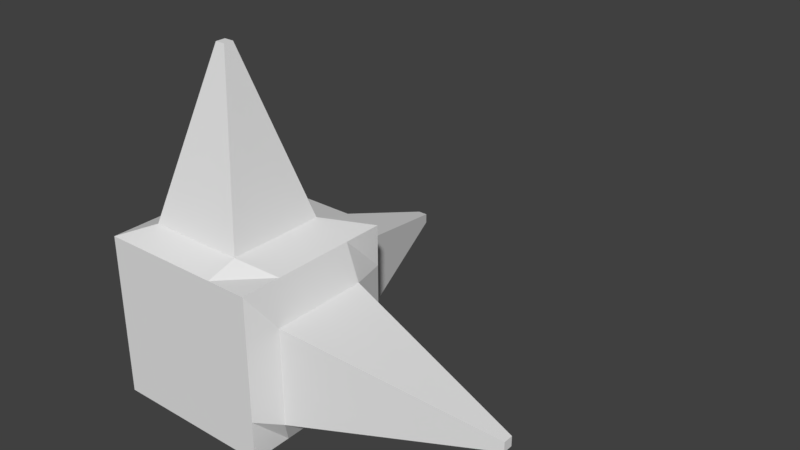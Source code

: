 # Source: GizmoRaw.blend  (saved by Blender 2.79.0; exported with 4.5.12 LTS)
import bpy
from mathutils import Matrix  # noqa: F401  (used for matrix-valued properties, if any)

bpy.ops.wm.read_factory_settings(use_empty=True)
scene = bpy.context.scene
scene.name = 'Scene'

# ---- collections
col_collection_1 = bpy.data.collections.new('Collection 1'); scene.collection.children.link(col_collection_1)

# ---- materials (node trees are filled in below, after node groups)
mat_material = bpy.data.materials.new('Material')
mat_material.alpha_threshold = 0.0
mat_material.use_transparent_shadow = False
mat_material.roughness = 0.5
mat_material.line_color = (0.0, 0.0, 0.0, 1.0)

# ---- material node trees

# ---- world
world_world = bpy.data.worlds.new('World'); scene.world = world_world
world_world.color = (0.05088, 0.05088, 0.05088)
world_world.use_sun_shadow = False
world_world.sun_shadow_jitter_overblur = 0.0
world_world.cycles.sampling_method = 'MANUAL'

# ---- meshes
me_gizmomesh = bpy.data.meshes.new('GizmoMesh')
me_gizmomesh.from_pydata([(0.0531, 0.05335, -0.04674), (0.0531, -0.04665, -0.04674), (-0.0469, -0.04665, -0.04674), (-0.0469, 0.05335, -0.04674), (0.0531, 0.05335, 0.05326), (0.0531, -0.04665, 0.05326), (-0.0469, -0.04665, 0.05326), (-0.0469, 0.05335, 0.05326), (0.0531, 0.00335, -0.04674), (0.003102, 0.05335, -0.04674), (0.0531, 0.05335, 0.003255), (0.003102, -0.04665, -0.04674), (0.0531, -0.04665, 0.003255), (-0.0469, 0.00335, -0.04674), (-0.0469, -0.04665, 0.003255), (-0.0469, 0.05335, 0.003255), (0.0531, 0.00335, 0.05326), (0.003102, 0.05335, 0.05326), (0.003102, -0.04665, 0.05326), (-0.0469, 0.00335, 0.05326), (0.002838, 9.836e-05, 0.1598), (-0.0469, 0.00335, 0.003255), (0.003102, -0.04665, 0.003255), (0.003102, 0.00335, -0.04674), (0.0531, -0.02165, -0.04674), (-0.0219, 0.05335, -0.04674), (0.0531, 0.05335, 0.02826), (-0.0219, -0.04665, -0.04674), (0.0531, -0.04665, 0.02826), (-0.0469, 0.02835, -0.04674), (-0.0469, -0.04665, 0.02826), (-0.0469, 0.05335, 0.02826), (0.0531, -0.02165, 0.05326), (-0.0219, 0.05335, 0.05326), (-0.0219, -0.04665, 0.05326), (-0.0469, 0.02835, 0.05326), (0.0531, 0.02835, -0.04674), (0.0281, 0.05335, -0.04674), (0.0531, 0.05335, -0.02174), (0.0281, -0.04665, -0.04674), (0.0531, -0.04665, -0.02174), (-0.0469, -0.02165, -0.04674), (-0.0469, -0.04665, -0.02174), (-0.0469, 0.05335, -0.02174), (0.0531, 0.02835, 0.05326), (0.0281, 0.05335, 0.05326), (0.0281, -0.04665, 0.05326), (-0.0469, -0.02165, 0.05326), (-0.0001497, 0.05985, -0.02987), (-0.0001497, 0.05985, 0.02988), (0.02973, 0.05985, 3.584e-06), (-0.03003, 0.05985, 3.584e-06), (-0.0469, 0.00335, 0.02826), (-0.0469, 0.00335, -0.02174), (-0.0469, -0.02165, 0.003255), (-0.0469, 0.02835, 0.003255), (0.003102, -0.04665, 0.02826), (0.003102, -0.04665, -0.02174), (0.0281, -0.04665, 0.003255), (-0.0219, -0.04665, 0.003255), (0.05961, 9.837e-05, 0.02988), (0.05961, 9.839e-05, -0.02987), (0.05961, 0.02998, 3.584e-06), (0.05961, -0.02978, 3.584e-06), (-0.03003, 9.836e-05, 0.05976), (0.02973, 9.836e-05, 0.05976), (-0.0001497, 0.02998, 0.05976), (-0.0001497, -0.02978, 0.05976), (0.003102, -0.02165, -0.04674), (0.003102, 0.02835, -0.04674), (0.0281, 0.00335, -0.04674), (-0.0219, 0.00335, -0.04674), (-0.0219, 0.02835, -0.04674), (0.0281, 0.02835, -0.04674), (0.0281, -0.02165, -0.04674), (0.02973, -0.02978, 0.05976), (0.02973, 0.02998, 0.05976), (-0.03003, 0.02998, 0.05976), (0.05961, -0.02978, -0.02987), (0.05961, 0.02998, -0.02987), (0.05961, 0.02998, 0.02988), (-0.0219, -0.04665, -0.02174), (0.0281, -0.04665, -0.02174), (0.0281, -0.04665, 0.02826), (-0.0469, 0.02835, -0.02174), (-0.0469, -0.02165, -0.02174), (-0.0469, -0.02165, 0.02826), (-0.03003, 0.05985, 0.02988), (0.02973, 0.05985, 0.02988), (0.02973, 0.05985, -0.02987), (-0.03003, 0.05985, -0.02987), (-0.0469, 0.02835, 0.02826), (-0.0219, -0.04665, 0.02826), (0.05961, -0.02978, 0.02988), (-0.03003, -0.02978, 0.05976), (-0.0219, -0.02165, -0.04674), (0.1796, 9.84e-05, -0.002984), (0.1796, 9.84e-05, 3.545e-06), (0.1796, -0.002889, 3.545e-06), (0.1796, 9.84e-05, 0.002991), (0.1796, 0.003086, 3.545e-06), (0.1796, -0.002889, -0.002984), (0.1796, 0.003086, -0.002984), (0.1796, 0.003086, 0.002991), (0.1796, -0.002889, 0.002991), (-0.0001497, 0.1599, 0.002991), (-0.0001498, 0.1599, 3.582e-06), (-0.003138, 0.1599, 3.582e-06), (-0.0001498, 0.1599, -0.002984), (0.002838, 0.1599, 3.582e-06), (-0.003138, 0.1599, 0.002991), (0.002838, 0.1599, 0.002991), (0.002838, 0.1599, -0.002984), (-0.003138, 0.1599, -0.002984), (-0.0001497, 9.836e-05, 0.1598), (-0.0001497, -0.002889, 0.1598), (-0.003137, 9.836e-05, 0.1598), (-0.0001497, 0.003086, 0.1598), (0.002838, -0.002889, 0.1598), (0.002838, 0.003086, 0.1598), (-0.003137, 0.003086, 0.1598), (-0.003137, -0.002889, 0.1598)], [], [(95, 27, 2, 41), (94, 47, 6, 34), (93, 32, 5, 28), (92, 34, 6, 30), (91, 35, 7, 31), (90, 25, 3, 43), (89, 37, 9, 48), (48, 108, 112, 89), (87, 51, 15, 31), (86, 47, 19, 52), (85, 54, 21, 53), (84, 55, 15, 43), (83, 46, 18, 56), (82, 58, 22, 57), (81, 59, 14, 42), (80, 44, 16, 60), (63, 98, 104, 93), (78, 63, 12, 40), (77, 35, 19, 64), (64, 116, 120, 77), (75, 67, 18, 46), (74, 39, 11, 68), (73, 70, 23, 69), (72, 71, 13, 29), (69, 23, 71, 72), (9, 69, 72, 25), (25, 72, 29, 3), (36, 8, 70, 73), (0, 36, 73, 37), (37, 73, 69, 9), (24, 1, 39, 74), (8, 24, 74, 70), (70, 74, 68, 23), (67, 115, 121, 94), (16, 65, 75, 32), (32, 75, 46, 5), (45, 17, 66, 76), (4, 45, 76, 44), (44, 76, 65, 16), (33, 7, 35, 77), (17, 33, 77, 66), (65, 20, 118, 75), (79, 102, 96, 61), (8, 61, 78, 24), (24, 78, 40, 1), (38, 10, 62, 79), (0, 38, 79, 36), (36, 79, 61, 8), (26, 4, 44, 80), (10, 26, 80, 62), (93, 104, 99, 60), (57, 22, 59, 81), (11, 57, 81, 27), (27, 81, 42, 2), (40, 12, 58, 82), (1, 40, 82, 39), (39, 82, 57, 11), (28, 5, 46, 83), (12, 28, 83, 58), (58, 83, 56, 22), (53, 21, 55, 84), (13, 53, 84, 29), (29, 84, 43, 3), (42, 14, 54, 85), (2, 42, 85, 41), (41, 85, 53, 13), (30, 6, 47, 86), (14, 30, 86, 54), (54, 86, 52, 21), (49, 105, 110, 87), (17, 49, 87, 33), (33, 87, 31, 7), (26, 10, 50, 88), (4, 26, 88, 45), (45, 88, 49, 17), (38, 0, 37, 89), (10, 38, 89, 50), (51, 107, 113, 90), (48, 9, 25, 90), (50, 109, 111, 88), (51, 90, 43, 15), (52, 19, 35, 91), (21, 52, 91, 55), (55, 91, 31, 15), (56, 18, 34, 92), (22, 56, 92, 59), (59, 92, 30, 14), (60, 16, 32, 93), (80, 103, 100, 62), (63, 93, 28, 12), (64, 19, 47, 94), (66, 117, 119, 76), (67, 94, 34, 18), (68, 11, 27, 95), (23, 68, 95, 71), (71, 95, 41, 13), (102, 100, 97, 96), (96, 97, 98, 101), (100, 103, 99, 97), (97, 99, 104, 98), (62, 100, 102, 79), (61, 96, 101, 78), (60, 99, 103, 80), (78, 101, 98, 63), (111, 109, 106, 105), (105, 106, 107, 110), (109, 112, 108, 106), (106, 108, 113, 107), (87, 110, 107, 51), (89, 112, 109, 50), (88, 111, 105, 49), (90, 113, 108, 48), (119, 117, 114, 20), (20, 114, 115, 118), (117, 120, 116, 114), (114, 116, 121, 115), (75, 118, 115, 67), (77, 120, 117, 66), (76, 119, 20, 65), (94, 121, 116, 64)])
_uv = me_gizmomesh.uv_layers.new(name='UVMap')
_uv.uv.foreach_set('vector', [0.2645, 0.2968, 0.2964, 0.2968, 0.2964, 0.265, 0.2645, 0.265, 0.4026, 0.1591, 0.424, 0.1695, 0.424, 0.1377, 0.3921, 0.1377, 0.07106, 0.2436, 0.0411, 0.2331, 0.0411, 0.2649, 0.07301, 0.2649, 0.073, 0.3603, 0.0411, 0.3603, 0.0411, 0.3921, 0.073, 0.3921, 0.2645, 0.1696, 0.2964, 0.1696, 0.2964, 0.1378, 0.2645, 0.1378, 0.3174, 0.2863, 0.3282, 0.265, 0.2964, 0.265, 0.2964, 0.2968, 0.3936, 0.2862, 0.392, 0.2649, 0.3601, 0.2649, 0.3555, 0.2863, 0.8267, 0.9554, 0.7592, 0.7434, 0.7542, 0.7448, 0.6456, 0.9552, 0.3174, 0.3623, 0.3174, 0.3243, 0.2964, 0.3286, 0.2964, 0.3604, 0.2645, 0.2331, 0.2964, 0.2331, 0.2964, 0.2014, 0.2645, 0.2013, 0.2006, 0.2331, 0.2326, 0.2331, 0.2326, 0.2013, 0.2006, 0.2013, 0.2006, 0.1695, 0.2326, 0.1695, 0.2326, 0.1378, 0.2006, 0.1377, 0.073, 0.2967, 0.0411, 0.2968, 0.0411, 0.3285, 0.073, 0.3285, 0.1368, 0.2967, 0.1049, 0.2967, 0.1049, 0.3285, 0.1368, 0.3285, 0.1368, 0.3603, 0.1049, 0.3603, 0.1049, 0.3921, 0.1368, 0.3921, 0.07106, 0.1676, 0.0411, 0.1695, 0.0411, 0.2013, 0.07106, 0.2056, 0.1907, 0.5623, 0.2565, 0.7578, 0.2603, 0.7565, 0.3568, 0.5623, 0.1473, 0.2435, 0.1092, 0.2436, 0.1049, 0.2649, 0.1368, 0.2649, 0.4026, 0.235, 0.424, 0.2331, 0.424, 0.2013, 0.4026, 0.1971, 0.689, 0.4405, 0.7486, 0.2543, 0.7443, 0.2527, 0.5593, 0.3482, 0.3263, 0.159, 0.3644, 0.1591, 0.3602, 0.1377, 0.3283, 0.1377, 0.2645, 0.3603, 0.2964, 0.3604, 0.2964, 0.3286, 0.2645, 0.3286, 0.2006, 0.3603, 0.2326, 0.3603, 0.2326, 0.3285, 0.2006, 0.3285, 0.2006, 0.2967, 0.2326, 0.2967, 0.2326, 0.265, 0.2006, 0.2649, 0.2006, 0.3285, 0.2326, 0.3285, 0.2326, 0.2967, 0.2006, 0.2967, 0.1687, 0.3285, 0.2006, 0.3285, 0.2006, 0.2967, 0.1687, 0.2967, 0.1687, 0.2967, 0.2006, 0.2967, 0.2006, 0.2649, 0.1687, 0.2649, 0.2006, 0.3921, 0.2326, 0.3921, 0.2326, 0.3603, 0.2006, 0.3603, 0.1687, 0.3921, 0.2006, 0.3921, 0.2006, 0.3603, 0.1687, 0.3603, 0.1687, 0.3603, 0.2006, 0.3603, 0.2006, 0.3285, 0.1687, 0.3285, 0.2645, 0.3921, 0.2964, 0.3921, 0.2964, 0.3604, 0.2645, 0.3603, 0.2326, 0.3921, 0.2645, 0.3921, 0.2645, 0.3603, 0.2326, 0.3603, 0.2326, 0.3603, 0.2645, 0.3603, 0.2645, 0.3286, 0.2326, 0.3285, 0.9408, 0.3105, 0.7545, 0.2512, 0.7531, 0.2557, 0.8484, 0.4405, 0.2964, 0.2013, 0.3263, 0.197, 0.3263, 0.159, 0.2964, 0.1695, 0.2964, 0.1695, 0.3263, 0.159, 0.3283, 0.1377, 0.2964, 0.1377, 0.3283, 0.2649, 0.3602, 0.2649, 0.3644, 0.235, 0.3263, 0.235, 0.2964, 0.2649, 0.3283, 0.2649, 0.3263, 0.235, 0.2964, 0.2331, 0.2964, 0.2331, 0.3263, 0.235, 0.3263, 0.197, 0.2964, 0.2013, 0.3921, 0.2649, 0.424, 0.2649, 0.424, 0.2331, 0.4026, 0.235, 0.3602, 0.2649, 0.3921, 0.2649, 0.4026, 0.235, 0.3644, 0.235, 0.811, 0.05903, 0.7514, 0.2452, 0.7557, 0.2468, 0.9407, 0.1514, 0.1588, 0.9608, 0.2553, 0.7666, 0.254, 0.7628, 0.0585, 0.8284, 0.1687, 0.2013, 0.1473, 0.2056, 0.1473, 0.2435, 0.1687, 0.2331, 0.1687, 0.2331, 0.1473, 0.2435, 0.1368, 0.2649, 0.1687, 0.2649, 0.1368, 0.1377, 0.1049, 0.1377, 0.1092, 0.1676, 0.1473, 0.1676, 0.1687, 0.1377, 0.1368, 0.1377, 0.1473, 0.1676, 0.1687, 0.1695, 0.1687, 0.1695, 0.1473, 0.1676, 0.1473, 0.2056, 0.1687, 0.2013, 0.07301, 0.1377, 0.0411, 0.1377, 0.0411, 0.1695, 0.07106, 0.1676, 0.1049, 0.1377, 0.07301, 0.1377, 0.07106, 0.1676, 0.1092, 0.1676, 0.3568, 0.5623, 0.2603, 0.7565, 0.2616, 0.7603, 0.4571, 0.6946, 0.1368, 0.3285, 0.1049, 0.3285, 0.1049, 0.3603, 0.1368, 0.3603, 0.1687, 0.3285, 0.1368, 0.3285, 0.1368, 0.3603, 0.1687, 0.3603, 0.1687, 0.3603, 0.1368, 0.3603, 0.1368, 0.3921, 0.1687, 0.392, 0.1368, 0.2649, 0.1049, 0.2649, 0.1049, 0.2967, 0.1368, 0.2967, 0.1687, 0.2649, 0.1368, 0.2649, 0.1368, 0.2967, 0.1687, 0.2967, 0.1687, 0.2967, 0.1368, 0.2967, 0.1368, 0.3285, 0.1687, 0.3285, 0.073, 0.265, 0.0411, 0.265, 0.0411, 0.2968, 0.073, 0.2967, 0.1049, 0.2649, 0.073, 0.265, 0.073, 0.2967, 0.1049, 0.2967, 0.1049, 0.2967, 0.073, 0.2967, 0.073, 0.3285, 0.1049, 0.3285, 0.2006, 0.2013, 0.2326, 0.2013, 0.2326, 0.1695, 0.2006, 0.1695, 0.1687, 0.2013, 0.2006, 0.2013, 0.2006, 0.1695, 0.1687, 0.1695, 0.1687, 0.1695, 0.2006, 0.1695, 0.2006, 0.1377, 0.1687, 0.1377, 0.2006, 0.2649, 0.2326, 0.2649, 0.2326, 0.2331, 0.2006, 0.2331, 0.1687, 0.2648, 0.2006, 0.2649, 0.2006, 0.2331, 0.1687, 0.2331, 0.1687, 0.2331, 0.2006, 0.2331, 0.2006, 0.2013, 0.1687, 0.2013, 0.2645, 0.2649, 0.2964, 0.2649, 0.2964, 0.2331, 0.2645, 0.2331, 0.2326, 0.2649, 0.2645, 0.2649, 0.2645, 0.2331, 0.2326, 0.2331, 0.2326, 0.2331, 0.2645, 0.2331, 0.2645, 0.2013, 0.2326, 0.2013, 0.6885, 0.5211, 0.7559, 0.7331, 0.7609, 0.7318, 0.8696, 0.5213, 0.3601, 0.3921, 0.3555, 0.3622, 0.3174, 0.3623, 0.3282, 0.3921, 0.3282, 0.3921, 0.3174, 0.3623, 0.2964, 0.3604, 0.2964, 0.3922, 0.4238, 0.3603, 0.4238, 0.3285, 0.3936, 0.3242, 0.3936, 0.3622, 0.4238, 0.392, 0.4238, 0.3603, 0.3936, 0.3622, 0.392, 0.3921, 0.392, 0.3921, 0.3936, 0.3622, 0.3555, 0.3622, 0.3601, 0.3921, 0.4238, 0.2967, 0.4238, 0.2649, 0.392, 0.2649, 0.3936, 0.2862, 0.4238, 0.3285, 0.4238, 0.2967, 0.3936, 0.2862, 0.3936, 0.3242, 0.9746, 0.6688, 0.7627, 0.7366, 0.7643, 0.7418, 0.9746, 0.8503, 0.3555, 0.2863, 0.3601, 0.2649, 0.3282, 0.265, 0.3174, 0.2863, 0.5405, 0.8077, 0.7524, 0.7399, 0.7508, 0.7348, 0.5405, 0.6263, 0.3174, 0.3243, 0.3174, 0.2863, 0.2964, 0.2968, 0.2964, 0.3286, 0.2645, 0.2013, 0.2964, 0.2014, 0.2964, 0.1696, 0.2645, 0.1696, 0.2326, 0.2013, 0.2645, 0.2013, 0.2645, 0.1696, 0.2326, 0.1695, 0.2326, 0.1695, 0.2645, 0.1696, 0.2645, 0.1378, 0.2326, 0.1378, 0.073, 0.3285, 0.0411, 0.3285, 0.0411, 0.3603, 0.073, 0.3603, 0.1049, 0.3285, 0.073, 0.3285, 0.073, 0.3603, 0.1049, 0.3603, 0.1049, 0.3603, 0.073, 0.3603, 0.073, 0.3921, 0.1049, 0.3921, 0.07106, 0.2056, 0.0411, 0.2013, 0.0411, 0.2331, 0.07106, 0.2436, 0.457, 0.8605, 0.2626, 0.7639, 0.2591, 0.7653, 0.3249, 0.9608, 0.1092, 0.2436, 0.07106, 0.2436, 0.07301, 0.2649, 0.1049, 0.2649, 0.4026, 0.1971, 0.424, 0.2013, 0.424, 0.1695, 0.4026, 0.1591, 0.5592, 0.189, 0.7455, 0.2483, 0.7469, 0.2438, 0.6516, 0.05903, 0.3644, 0.1591, 0.4026, 0.1591, 0.3921, 0.1377, 0.3602, 0.1377, 0.2645, 0.3286, 0.2964, 0.3286, 0.2964, 0.2968, 0.2645, 0.2968, 0.2326, 0.3285, 0.2645, 0.3286, 0.2645, 0.2968, 0.2326, 0.2967, 0.2326, 0.2967, 0.2645, 0.2968, 0.2645, 0.265, 0.2326, 0.265, 0.2553, 0.7666, 0.2591, 0.7653, 0.2578, 0.7615, 0.254, 0.7628, 0.254, 0.7628, 0.2578, 0.7615, 0.2565, 0.7578, 0.253, 0.7591, 0.2591, 0.7653, 0.2626, 0.7639, 0.2616, 0.7603, 0.2578, 0.7615, 0.2578, 0.7615, 0.2616, 0.7603, 0.2603, 0.7565, 0.2565, 0.7578, 0.3249, 0.9608, 0.2591, 0.7653, 0.2553, 0.7666, 0.1588, 0.9608, 0.0585, 0.8284, 0.254, 0.7628, 0.253, 0.7591, 0.05863, 0.6626, 0.4571, 0.6946, 0.2616, 0.7603, 0.2626, 0.7639, 0.457, 0.8605, 0.05863, 0.6626, 0.253, 0.7591, 0.2565, 0.7578, 0.1907, 0.5623, 0.7508, 0.7348, 0.7524, 0.7399, 0.7576, 0.7383, 0.7559, 0.7331, 0.7559, 0.7331, 0.7576, 0.7383, 0.7627, 0.7366, 0.7609, 0.7318, 0.7524, 0.7399, 0.7542, 0.7448, 0.7592, 0.7434, 0.7576, 0.7383, 0.7576, 0.7383, 0.7592, 0.7434, 0.7643, 0.7418, 0.7627, 0.7366, 0.8696, 0.5213, 0.7609, 0.7318, 0.7627, 0.7366, 0.9746, 0.6688, 0.6456, 0.9552, 0.7542, 0.7448, 0.7524, 0.7399, 0.5405, 0.8077, 0.5405, 0.6263, 0.7508, 0.7348, 0.7559, 0.7331, 0.6885, 0.5211, 0.9746, 0.8503, 0.7643, 0.7418, 0.7592, 0.7434, 0.8267, 0.9554, 0.7469, 0.2438, 0.7455, 0.2483, 0.75, 0.2498, 0.7514, 0.2452, 0.7514, 0.2452, 0.75, 0.2498, 0.7545, 0.2512, 0.7557, 0.2468, 0.7455, 0.2483, 0.7443, 0.2527, 0.7486, 0.2543, 0.75, 0.2498, 0.75, 0.2498, 0.7486, 0.2543, 0.7531, 0.2557, 0.7545, 0.2512, 0.9407, 0.1514, 0.7557, 0.2468, 0.7545, 0.2512, 0.9408, 0.3105, 0.5593, 0.3482, 0.7443, 0.2527, 0.7455, 0.2483, 0.5592, 0.189, 0.6516, 0.05903, 0.7469, 0.2438, 0.7514, 0.2452, 0.811, 0.05903, 0.8484, 0.4405, 0.7531, 0.2557, 0.7486, 0.2543, 0.689, 0.4405])
_ca = me_gizmomesh.color_attributes.new('Col', 'BYTE_COLOR', 'CORNER')
_ca.data.foreach_set('color', [1.0, 1.0, 1.0, 1.0, 1.0, 1.0, 1.0, 1.0, 1.0, 1.0, 1.0, 1.0, 1.0, 1.0, 1.0, 1.0, 1.0, 1.0, 1.0, 1.0, 1.0, 1.0, 1.0, 1.0, 1.0, 1.0, 1.0, 1.0, 1.0, 1.0, 1.0, 1.0, 1.0, 1.0, 1.0, 1.0, 1.0, 1.0, 1.0, 1.0, 1.0, 1.0, 1.0, 1.0, 1.0, 1.0, 1.0, 1.0, 1.0, 1.0, 1.0, 1.0, 1.0, 1.0, 1.0, 1.0, 1.0, 1.0, 1.0, 1.0, 1.0, 1.0, 1.0, 1.0, 1.0, 1.0, 1.0, 1.0, 1.0, 1.0, 1.0, 1.0, 1.0, 1.0, 1.0, 1.0, 1.0, 1.0, 1.0, 1.0, 1.0, 1.0, 1.0, 1.0, 1.0, 1.0, 1.0, 1.0, 1.0, 1.0, 1.0, 1.0, 1.0, 1.0, 1.0, 1.0, 1.0, 1.0, 1.0, 1.0, 1.0, 1.0, 1.0, 1.0, 1.0, 1.0, 1.0, 1.0, 1.0, 1.0, 1.0, 1.0, 1.0, 1.0, 1.0, 1.0, 1.0, 1.0, 1.0, 1.0, 1.0, 1.0, 1.0, 1.0, 1.0, 1.0, 1.0, 1.0, 1.0, 1.0, 1.0, 1.0, 1.0, 1.0, 1.0, 1.0, 1.0, 1.0, 1.0, 1.0, 1.0, 1.0, 1.0, 1.0, 1.0, 1.0, 1.0, 1.0, 1.0, 1.0, 1.0, 1.0, 1.0, 1.0, 1.0, 1.0, 1.0, 1.0, 1.0, 1.0, 1.0, 1.0, 1.0, 1.0, 1.0, 1.0, 1.0, 1.0, 1.0, 1.0, 1.0, 1.0, 1.0, 1.0, 1.0, 1.0, 1.0, 1.0, 1.0, 1.0, 1.0, 1.0, 1.0, 1.0, 1.0, 1.0, 1.0, 1.0, 1.0, 1.0, 1.0, 1.0, 1.0, 1.0, 1.0, 1.0, 1.0, 1.0, 1.0, 1.0, 1.0, 1.0, 1.0, 1.0, 1.0, 1.0, 1.0, 1.0, 1.0, 1.0, 1.0, 1.0, 1.0, 1.0, 1.0, 1.0, 1.0, 1.0, 1.0, 1.0, 1.0, 1.0, 1.0, 1.0, 1.0, 1.0, 1.0, 1.0, 1.0, 1.0, 1.0, 1.0, 1.0, 1.0, 1.0, 1.0, 1.0, 1.0, 1.0, 1.0, 1.0, 1.0, 1.0, 1.0, 1.0, 1.0, 1.0, 1.0, 1.0, 1.0, 1.0, 1.0, 1.0, 1.0, 1.0, 1.0, 1.0, 1.0, 1.0, 1.0, 1.0, 1.0, 1.0, 1.0, 1.0, 1.0, 1.0, 1.0, 1.0, 1.0, 1.0, 1.0, 1.0, 1.0, 1.0, 1.0, 1.0, 1.0, 1.0, 1.0, 1.0, 1.0, 1.0, 1.0, 1.0, 1.0, 1.0, 1.0, 1.0, 1.0, 1.0, 1.0, 1.0, 1.0, 1.0, 1.0, 1.0, 1.0, 1.0, 1.0, 1.0, 1.0, 1.0, 1.0, 1.0, 1.0, 1.0, 1.0, 1.0, 1.0, 1.0, 1.0, 1.0, 1.0, 1.0, 1.0, 1.0, 1.0, 1.0, 1.0, 1.0, 1.0, 1.0, 1.0, 1.0, 1.0, 1.0, 1.0, 1.0, 1.0, 1.0, 1.0, 1.0, 1.0, 1.0, 1.0, 1.0, 1.0, 1.0, 1.0, 1.0, 1.0, 1.0, 1.0, 1.0, 1.0, 1.0, 1.0, 1.0, 1.0, 1.0, 1.0, 1.0, 1.0, 1.0, 1.0, 1.0, 1.0, 1.0, 1.0, 1.0, 1.0, 1.0, 1.0, 1.0, 1.0, 1.0, 1.0, 1.0, 1.0, 1.0, 1.0, 1.0, 1.0, 1.0, 1.0, 1.0, 1.0, 1.0, 1.0, 1.0, 1.0, 1.0, 1.0, 1.0, 1.0, 1.0, 1.0, 1.0, 1.0, 1.0, 1.0, 1.0, 1.0, 1.0, 1.0, 1.0, 1.0, 1.0, 1.0, 1.0, 1.0, 1.0, 1.0, 1.0, 1.0, 1.0, 1.0, 1.0, 1.0, 1.0, 1.0, 1.0, 1.0, 1.0, 1.0, 1.0, 1.0, 1.0, 1.0, 1.0, 1.0, 1.0, 1.0, 1.0, 1.0, 1.0, 1.0, 1.0, 1.0, 1.0, 1.0, 1.0, 1.0, 1.0, 1.0, 1.0, 1.0, 1.0, 1.0, 1.0, 1.0, 1.0, 1.0, 1.0, 1.0, 1.0, 1.0, 1.0, 1.0, 1.0, 1.0, 1.0, 1.0, 1.0, 1.0, 1.0, 1.0, 1.0, 1.0, 1.0, 1.0, 1.0, 1.0, 1.0, 1.0, 1.0, 1.0, 1.0, 1.0, 1.0, 1.0, 1.0, 1.0, 1.0, 1.0, 1.0, 1.0, 1.0, 1.0, 1.0, 1.0, 1.0, 1.0, 1.0, 1.0, 1.0, 1.0, 1.0, 1.0, 1.0, 1.0, 1.0, 1.0, 1.0, 1.0, 1.0, 1.0, 1.0, 1.0, 1.0, 1.0, 1.0, 1.0, 1.0, 1.0, 1.0, 1.0, 1.0, 1.0, 1.0, 1.0, 1.0, 1.0, 1.0, 1.0, 1.0, 1.0, 1.0, 1.0, 1.0, 1.0, 1.0, 1.0, 1.0, 1.0, 1.0, 1.0, 1.0, 1.0, 1.0, 1.0, 1.0, 1.0, 1.0, 1.0, 1.0, 1.0, 1.0, 1.0, 1.0, 1.0, 1.0, 1.0, 1.0, 1.0, 1.0, 1.0, 1.0, 1.0, 1.0, 1.0, 1.0, 1.0, 1.0, 1.0, 1.0, 1.0, 1.0, 1.0, 1.0, 1.0, 1.0, 1.0, 1.0, 1.0, 1.0, 1.0, 1.0, 1.0, 1.0, 1.0, 1.0, 1.0, 1.0, 1.0, 1.0, 1.0, 1.0, 1.0, 1.0, 1.0, 1.0, 1.0, 1.0, 1.0, 1.0, 1.0, 1.0, 1.0, 1.0, 1.0, 1.0, 1.0, 1.0, 1.0, 1.0, 1.0, 1.0, 1.0, 1.0, 1.0, 1.0, 1.0, 1.0, 1.0, 1.0, 1.0, 1.0, 1.0, 1.0, 1.0, 1.0, 1.0, 1.0, 1.0, 1.0, 1.0, 1.0, 1.0, 1.0, 1.0, 1.0, 1.0, 1.0, 1.0, 1.0, 1.0, 1.0, 1.0, 1.0, 1.0, 1.0, 1.0, 1.0, 1.0, 1.0, 1.0, 1.0, 1.0, 1.0, 1.0, 1.0, 1.0, 1.0, 1.0, 1.0, 1.0, 1.0, 1.0, 1.0, 1.0, 1.0, 1.0, 1.0, 1.0, 1.0, 1.0, 1.0, 1.0, 1.0, 1.0, 1.0, 1.0, 1.0, 1.0, 1.0, 1.0, 1.0, 1.0, 1.0, 1.0, 1.0, 1.0, 1.0, 1.0, 1.0, 1.0, 1.0, 1.0, 1.0, 1.0, 1.0, 1.0, 1.0, 1.0, 1.0, 1.0, 1.0, 1.0, 1.0, 1.0, 1.0, 1.0, 1.0, 1.0, 1.0, 1.0, 1.0, 1.0, 1.0, 1.0, 1.0, 1.0, 1.0, 1.0, 1.0, 1.0, 1.0, 1.0, 1.0, 1.0, 1.0, 1.0, 1.0, 1.0, 1.0, 1.0, 1.0, 1.0, 1.0, 1.0, 1.0, 1.0, 1.0, 1.0, 1.0, 1.0, 1.0, 1.0, 1.0, 1.0, 1.0, 1.0, 1.0, 1.0, 1.0, 1.0, 1.0, 1.0, 1.0, 1.0, 1.0, 1.0, 1.0, 1.0, 1.0, 1.0, 1.0, 1.0, 1.0, 1.0, 1.0, 1.0, 1.0, 1.0, 1.0, 1.0, 1.0, 1.0, 1.0, 1.0, 1.0, 1.0, 1.0, 1.0, 1.0, 1.0, 1.0, 1.0, 1.0, 1.0, 1.0, 1.0, 1.0, 1.0, 1.0, 1.0, 1.0, 1.0, 1.0, 1.0, 1.0, 1.0, 1.0, 1.0, 1.0, 1.0, 1.0, 1.0, 1.0, 1.0, 1.0, 1.0, 1.0, 1.0, 1.0, 1.0, 1.0, 1.0, 1.0, 1.0, 1.0, 1.0, 1.0, 1.0, 1.0, 1.0, 1.0, 1.0, 1.0, 1.0, 1.0, 1.0, 1.0, 1.0, 1.0, 1.0, 1.0, 1.0, 1.0, 1.0, 1.0, 1.0, 1.0, 1.0, 1.0, 1.0, 1.0, 1.0, 1.0, 1.0, 1.0, 1.0, 1.0, 1.0, 1.0, 1.0, 1.0, 1.0, 1.0, 1.0, 1.0, 1.0, 1.0, 1.0, 1.0, 1.0, 1.0, 1.0, 1.0, 1.0, 1.0, 1.0, 1.0, 1.0, 1.0, 1.0, 1.0, 1.0, 1.0, 1.0, 1.0, 1.0, 1.0, 1.0, 1.0, 1.0, 1.0, 1.0, 1.0, 1.0, 1.0, 1.0, 1.0, 1.0, 1.0, 1.0, 1.0, 1.0, 1.0, 1.0, 1.0, 1.0, 1.0, 1.0, 1.0, 1.0, 1.0, 1.0, 1.0, 1.0, 1.0, 1.0, 1.0, 1.0, 1.0, 1.0, 1.0, 1.0, 1.0, 1.0, 1.0, 1.0, 1.0, 1.0, 1.0, 1.0, 1.0, 1.0, 1.0, 1.0, 1.0, 1.0, 1.0, 1.0, 1.0, 1.0, 1.0, 1.0, 1.0, 1.0, 1.0, 1.0, 1.0, 1.0, 1.0, 1.0, 1.0, 1.0, 1.0, 1.0, 1.0, 1.0, 1.0, 1.0, 1.0, 1.0, 1.0, 1.0, 1.0, 1.0, 1.0, 1.0, 1.0, 1.0, 1.0, 1.0, 1.0, 1.0, 1.0, 1.0, 1.0, 1.0, 1.0, 1.0, 1.0, 1.0, 1.0, 1.0, 1.0, 1.0, 1.0, 1.0, 1.0, 1.0, 1.0, 1.0, 1.0, 1.0, 1.0, 1.0, 1.0, 1.0, 1.0, 1.0, 1.0, 1.0, 1.0, 1.0, 1.0, 1.0, 1.0, 1.0, 1.0, 1.0, 1.0, 1.0, 1.0, 1.0, 1.0, 1.0, 1.0, 1.0, 1.0, 1.0, 1.0, 1.0, 1.0, 1.0, 1.0, 1.0, 1.0, 1.0, 1.0, 1.0, 1.0, 1.0, 1.0, 1.0, 1.0, 1.0, 1.0, 1.0, 1.0, 1.0, 1.0, 1.0, 1.0, 1.0, 1.0, 1.0, 1.0, 1.0, 1.0, 1.0, 1.0, 1.0, 1.0, 1.0, 1.0, 1.0, 1.0, 1.0, 1.0, 1.0, 1.0, 1.0, 1.0, 1.0, 1.0, 1.0, 1.0, 1.0, 1.0, 1.0, 1.0, 1.0, 1.0, 1.0, 1.0, 1.0, 1.0, 1.0, 1.0, 1.0, 1.0, 1.0, 1.0, 1.0, 1.0, 1.0, 1.0, 1.0, 1.0, 1.0, 1.0, 1.0, 1.0, 1.0, 1.0, 1.0, 1.0, 1.0, 1.0, 1.0, 1.0, 1.0, 1.0, 1.0, 1.0, 1.0, 1.0, 1.0, 1.0, 1.0, 1.0, 1.0, 1.0, 1.0, 1.0, 1.0, 1.0, 1.0, 1.0, 1.0, 1.0, 1.0, 1.0, 1.0, 1.0, 1.0, 1.0, 1.0, 1.0, 1.0, 1.0, 1.0, 1.0, 1.0, 1.0, 1.0, 1.0, 1.0, 1.0, 1.0, 1.0, 1.0, 1.0, 1.0, 1.0, 1.0, 1.0, 1.0, 1.0, 1.0, 1.0, 1.0, 1.0, 1.0, 1.0, 1.0, 1.0, 1.0, 1.0, 1.0, 1.0, 1.0, 1.0, 1.0, 1.0, 1.0, 1.0, 1.0, 1.0, 1.0, 1.0, 1.0, 1.0, 1.0, 1.0, 1.0, 1.0, 1.0, 1.0, 1.0, 1.0, 1.0, 1.0, 1.0, 1.0, 1.0, 1.0, 1.0, 1.0, 1.0, 1.0, 1.0, 1.0, 1.0, 1.0, 1.0, 1.0, 1.0, 1.0, 1.0, 1.0, 1.0, 1.0, 1.0, 1.0, 1.0, 1.0, 1.0, 1.0, 1.0, 1.0, 1.0, 1.0, 1.0, 1.0, 1.0, 1.0, 1.0, 1.0, 1.0, 1.0, 1.0, 1.0, 1.0, 1.0, 1.0, 1.0, 1.0, 1.0, 1.0, 1.0, 1.0, 1.0, 1.0, 1.0, 1.0, 1.0, 1.0, 1.0, 1.0, 1.0, 1.0, 1.0, 1.0, 1.0, 1.0, 1.0, 1.0, 1.0, 1.0, 1.0, 1.0, 1.0, 1.0, 1.0, 1.0, 1.0, 1.0, 1.0, 1.0, 1.0, 1.0, 1.0, 1.0, 1.0, 1.0, 1.0, 1.0, 1.0, 1.0, 1.0, 1.0, 1.0, 1.0, 1.0, 1.0, 1.0, 1.0, 1.0, 1.0, 1.0, 1.0, 1.0, 1.0, 1.0, 1.0, 1.0, 1.0, 1.0, 1.0, 1.0, 1.0, 1.0, 1.0, 1.0, 1.0, 1.0, 1.0, 1.0, 1.0, 1.0, 1.0, 1.0, 1.0, 1.0, 1.0, 1.0, 1.0, 1.0, 1.0, 1.0, 1.0, 1.0, 1.0, 1.0, 1.0, 1.0, 1.0, 1.0, 1.0, 1.0, 1.0, 1.0, 1.0, 1.0, 1.0, 1.0, 1.0, 1.0, 1.0, 1.0, 1.0, 1.0, 1.0, 1.0, 1.0, 1.0, 1.0, 1.0, 1.0, 1.0, 1.0, 1.0, 1.0, 1.0, 1.0, 1.0, 1.0, 1.0, 1.0, 1.0, 1.0, 1.0, 1.0, 1.0, 1.0, 1.0, 1.0, 1.0, 1.0, 1.0, 1.0, 1.0, 1.0, 1.0, 1.0, 1.0, 1.0, 1.0, 1.0, 1.0, 1.0, 1.0, 1.0, 1.0, 1.0, 1.0, 1.0, 1.0, 1.0, 1.0, 1.0, 1.0, 1.0, 1.0, 1.0, 1.0, 1.0, 1.0, 1.0, 1.0, 1.0, 1.0, 1.0, 1.0, 1.0, 1.0, 1.0, 1.0, 1.0, 1.0, 1.0, 1.0, 1.0, 1.0, 1.0, 1.0, 1.0, 1.0, 1.0, 1.0, 1.0, 1.0, 1.0, 1.0, 1.0, 1.0, 1.0, 1.0, 1.0, 1.0, 1.0, 1.0, 1.0, 1.0, 1.0, 1.0, 1.0, 1.0, 1.0, 1.0, 1.0, 1.0, 1.0, 1.0, 1.0, 1.0, 1.0, 1.0, 1.0, 1.0, 1.0, 1.0, 1.0, 1.0, 1.0, 1.0, 1.0, 1.0, 1.0, 1.0, 1.0, 1.0, 1.0, 1.0, 1.0, 1.0, 1.0, 1.0, 1.0, 1.0, 1.0, 1.0, 1.0, 1.0, 1.0, 1.0, 1.0, 1.0, 1.0, 1.0, 1.0, 1.0, 1.0, 1.0, 1.0, 1.0, 1.0, 1.0, 1.0, 1.0, 1.0, 1.0, 1.0, 1.0, 1.0, 1.0, 1.0, 1.0, 1.0, 1.0, 1.0, 1.0, 1.0, 1.0, 1.0, 1.0, 1.0, 1.0, 1.0, 1.0, 1.0, 1.0, 1.0, 1.0, 1.0, 1.0, 1.0, 1.0, 1.0, 1.0, 1.0, 1.0, 1.0, 1.0, 1.0, 1.0, 1.0, 1.0, 1.0, 1.0, 1.0, 1.0, 1.0, 1.0, 1.0, 1.0, 1.0, 1.0, 1.0, 1.0, 1.0, 1.0, 1.0, 1.0, 1.0, 1.0, 1.0, 1.0, 1.0, 1.0, 1.0, 1.0, 1.0, 1.0, 1.0, 1.0, 1.0, 1.0, 1.0, 1.0, 1.0, 1.0, 1.0, 1.0, 1.0, 1.0, 1.0, 1.0, 1.0, 1.0, 1.0, 1.0, 1.0, 1.0, 1.0, 1.0, 1.0, 1.0, 1.0, 1.0, 1.0, 1.0, 1.0, 1.0, 1.0, 1.0, 1.0, 1.0, 1.0, 1.0, 1.0, 1.0, 1.0, 1.0, 1.0, 1.0, 1.0, 1.0, 1.0, 1.0, 1.0, 1.0, 1.0, 1.0, 1.0, 1.0, 1.0, 1.0, 1.0, 1.0, 1.0, 1.0, 1.0, 1.0, 1.0, 1.0, 1.0, 1.0, 1.0, 1.0, 1.0, 1.0, 1.0, 1.0, 1.0, 1.0, 1.0, 1.0, 1.0, 1.0, 1.0, 1.0, 1.0, 1.0, 1.0, 1.0, 1.0, 1.0, 1.0, 1.0, 1.0, 1.0, 1.0, 1.0, 1.0, 1.0, 1.0, 1.0, 1.0, 1.0, 1.0, 1.0, 1.0, 1.0, 1.0, 1.0, 1.0, 1.0, 1.0, 1.0, 1.0, 1.0, 1.0, 1.0, 1.0, 1.0, 1.0, 1.0, 1.0, 1.0, 1.0, 1.0, 1.0, 1.0, 1.0, 1.0, 1.0, 1.0, 1.0, 1.0, 1.0, 1.0, 1.0, 1.0, 1.0, 1.0, 1.0, 1.0, 1.0, 1.0, 1.0, 1.0, 1.0, 1.0, 1.0, 1.0, 1.0, 1.0, 1.0, 1.0, 1.0, 1.0, 1.0, 1.0, 1.0, 1.0, 1.0, 1.0, 1.0, 1.0, 1.0, 1.0, 1.0, 1.0, 1.0, 1.0, 1.0, 1.0, 1.0, 1.0, 1.0, 1.0, 1.0, 1.0, 1.0, 1.0, 1.0, 1.0, 1.0, 1.0, 1.0, 1.0, 1.0, 1.0, 1.0, 1.0, 1.0, 1.0, 1.0, 1.0, 1.0, 1.0, 1.0, 1.0, 1.0, 1.0, 1.0, 1.0, 1.0, 1.0, 1.0, 1.0, 1.0, 1.0, 1.0, 1.0, 1.0, 1.0, 1.0, 1.0, 1.0, 1.0, 1.0, 1.0, 1.0, 1.0, 1.0, 1.0, 1.0, 1.0, 1.0, 1.0, 1.0, 1.0, 1.0, 1.0, 1.0, 1.0, 1.0, 1.0, 1.0, 1.0, 1.0, 1.0, 1.0, 1.0, 1.0, 1.0, 1.0, 1.0, 1.0, 1.0, 1.0, 1.0, 1.0, 1.0, 1.0, 1.0, 1.0, 1.0, 1.0, 1.0, 1.0, 1.0, 1.0, 1.0, 1.0, 1.0, 1.0, 1.0, 1.0, 1.0, 1.0, 1.0, 1.0, 1.0, 1.0, 1.0, 1.0, 1.0, 1.0, 1.0, 1.0, 1.0, 1.0, 1.0, 1.0, 1.0, 1.0, 1.0, 1.0, 1.0, 1.0, 1.0, 1.0, 1.0, 1.0, 1.0, 1.0, 1.0, 1.0, 1.0, 1.0, 1.0, 1.0, 1.0, 1.0, 1.0, 1.0, 1.0, 1.0, 1.0, 1.0, 1.0, 1.0, 1.0, 1.0, 1.0, 1.0, 1.0, 1.0, 1.0, 1.0, 1.0, 1.0, 1.0, 1.0, 1.0, 1.0, 1.0, 1.0, 1.0, 1.0, 1.0, 1.0, 1.0, 1.0, 1.0, 1.0, 1.0, 1.0, 1.0, 1.0, 1.0, 1.0, 1.0, 1.0, 1.0, 1.0, 1.0, 1.0, 1.0, 1.0, 1.0, 1.0, 1.0, 1.0, 1.0, 1.0, 1.0, 1.0, 1.0, 1.0, 1.0, 1.0, 1.0, 1.0, 1.0, 1.0, 1.0, 1.0, 1.0, 1.0, 1.0, 1.0, 1.0, 1.0, 1.0, 1.0, 1.0, 1.0, 1.0, 1.0, 1.0, 1.0, 1.0, 1.0, 1.0, 1.0, 1.0, 1.0, 1.0, 1.0, 1.0, 1.0, 1.0, 1.0, 1.0, 1.0, 1.0, 1.0, 1.0, 1.0, 1.0, 1.0, 1.0, 1.0, 1.0, 1.0, 1.0, 1.0, 1.0, 1.0])
me_gizmomesh.materials.append(mat_material)
me_gizmomesh.use_remesh_preserve_volume = False
me_gizmomesh.use_remesh_preserve_attributes = False
me_gizmomesh.use_mirror_vertex_groups = False
me_gizmomesh.update()

# ---- objects
ob_gizmo = bpy.data.objects.new('Gizmo', me_gizmomesh)

# ---- transforms, parenting, visibility, modifiers, constraints
ob_gizmo.location = (0.0, 0.0, 0.0)
ob_gizmo.lock_rotations_4d = False
ob_gizmo.empty_display_type = 'ARROWS'
ob_gizmo.lineart.crease_threshold = 0.0

# ---- collection membership
col_collection_1.objects.link(ob_gizmo)

# ---- scene / render settings (as saved in the file)
scene.frame_start = 1; scene.frame_end = 250; scene.frame_set(1)
scene.render.engine = 'BLENDER_EEVEE_NEXT'
scene.render.resolution_percentage = 50
scene.render.dither_intensity = 0.0
scene.cycles.use_denoising = False
scene.cycles.samples = 128
scene.cycles.sampling_pattern = 'TABULATED_SOBOL'
scene.cycles.use_adaptive_sampling = False
scene.cycles.use_light_tree = False
scene.cycles.blur_glossy = 0.0
scene.cycles.sample_clamp_indirect = 0.0
scene.view_settings.view_transform = 'Standard'
bpy.context.view_layer.update()

# ---- added for rendering (the .blend has no active camera and no usable light): camera, sun
cam_auto = bpy.data.cameras.new('AutoCamera')
cam_auto.lens = 50.0
cam_auto.sensor_width = 36.0
cam_auto.clip_end = 1000.0
ob_auto_camera = bpy.data.objects.new('AutoCamera', cam_auto)
scene.collection.objects.link(ob_auto_camera)
ob_auto_camera.location = (0.408301, -0.353734, 0.330064)
ob_auto_camera.rotation_euler = (1.09748, -7.21219e-08, 0.694738)
scene.camera = ob_auto_camera
light_auto_sun = bpy.data.lights.new('AutoSun', 'SUN')
light_auto_sun.energy = 3.0
light_auto_sun.angle = 0.0523599
ob_auto_sun = bpy.data.objects.new('AutoSun', light_auto_sun)
scene.collection.objects.link(ob_auto_sun)
ob_auto_sun.rotation_euler = (0.872665, 0.174533, 0.523599)
bpy.context.view_layer.update()
